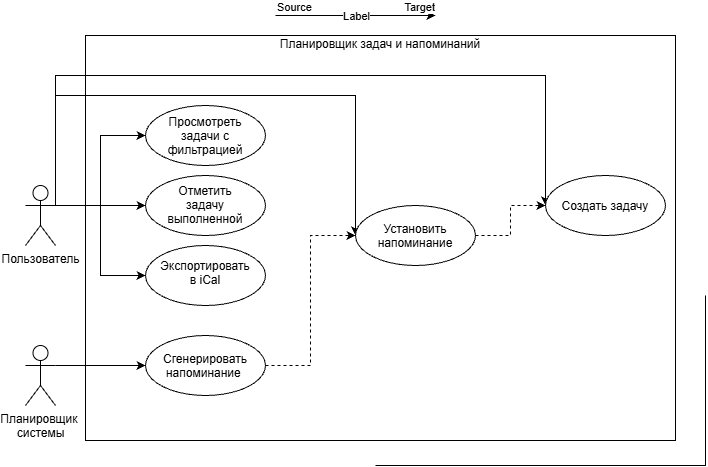

The diagram above was exported from draw.io. Its source (the exported page's mxGraphModel, read from the mxfile embedded in the PNG):
<mxGraphModel dx="1372" dy="801" grid="1" gridSize="10" guides="1" tooltips="1" connect="1" arrows="1" fold="1" page="1" pageScale="1" pageWidth="827" pageHeight="1169" math="0" shadow="0">
  <root>
    <mxCell id="0" />
    <mxCell id="1" parent="0" />
    <mxCell id="05et047mNCEynEaW2Sxn-22" parent="1" style="rounded=0;whiteSpace=wrap;html=1;fillColor=none;" value="Планировщик задач и напоминаний&lt;div&gt;&lt;br&gt;&lt;/div&gt;&lt;div&gt;&lt;br&gt;&lt;/div&gt;&lt;div&gt;&lt;br&gt;&lt;/div&gt;&lt;div&gt;&lt;br&gt;&lt;/div&gt;&lt;div&gt;&lt;br&gt;&lt;/div&gt;&lt;div&gt;&lt;br&gt;&lt;/div&gt;&lt;div&gt;&lt;br&gt;&lt;/div&gt;&lt;div&gt;&lt;br&gt;&lt;/div&gt;&lt;div&gt;&lt;br&gt;&lt;/div&gt;&lt;div&gt;&lt;br&gt;&lt;/div&gt;&lt;div&gt;&lt;br&gt;&lt;/div&gt;&lt;div&gt;&lt;br&gt;&lt;/div&gt;&lt;div&gt;&lt;br&gt;&lt;/div&gt;&lt;div&gt;&lt;br&gt;&lt;/div&gt;&lt;div&gt;&lt;br&gt;&lt;/div&gt;&lt;div&gt;&lt;br&gt;&lt;/div&gt;&lt;div&gt;&lt;br&gt;&lt;/div&gt;&lt;div&gt;&lt;br&gt;&lt;/div&gt;&lt;div&gt;&lt;br&gt;&lt;/div&gt;&lt;div&gt;&lt;br&gt;&lt;/div&gt;&lt;div&gt;&lt;br&gt;&lt;/div&gt;&lt;div&gt;&lt;br&gt;&lt;/div&gt;&lt;div&gt;&lt;br&gt;&lt;/div&gt;&lt;div&gt;&lt;br&gt;&lt;/div&gt;&lt;div&gt;&lt;br&gt;&lt;/div&gt;&lt;div&gt;&lt;br&gt;&lt;/div&gt;&lt;div&gt;&lt;br&gt;&lt;/div&gt;" vertex="1">
      <mxGeometry height="405" width="590" x="160" y="180" as="geometry" />
    </mxCell>
    <mxCell id="05et047mNCEynEaW2Sxn-16" edge="1" parent="1" source="05et047mNCEynEaW2Sxn-1" style="edgeStyle=orthogonalEdgeStyle;rounded=0;orthogonalLoop=1;jettySize=auto;html=1;exitX=1;exitY=0.3333333333333333;exitDx=0;exitDy=0;exitPerimeter=0;entryX=0;entryY=0.5;entryDx=0;entryDy=0;defaultLabelBackgroundColor=page;" target="05et047mNCEynEaW2Sxn-4">
      <mxGeometry relative="1" as="geometry" />
    </mxCell>
    <mxCell id="05et047mNCEynEaW2Sxn-17" edge="1" parent="1" source="05et047mNCEynEaW2Sxn-1" style="edgeStyle=orthogonalEdgeStyle;rounded=0;orthogonalLoop=1;jettySize=auto;html=1;exitX=1;exitY=0.3333333333333333;exitDx=0;exitDy=0;exitPerimeter=0;entryX=0;entryY=0.5;entryDx=0;entryDy=0;defaultLabelBackgroundColor=page;" target="05et047mNCEynEaW2Sxn-3">
      <mxGeometry relative="1" as="geometry" />
    </mxCell>
    <mxCell id="05et047mNCEynEaW2Sxn-18" edge="1" parent="1" source="05et047mNCEynEaW2Sxn-1" style="edgeStyle=orthogonalEdgeStyle;rounded=0;orthogonalLoop=1;jettySize=auto;html=1;exitX=1;exitY=0.3333333333333333;exitDx=0;exitDy=0;exitPerimeter=0;entryX=0;entryY=0.5;entryDx=0;entryDy=0;defaultLabelBackgroundColor=page;" target="05et047mNCEynEaW2Sxn-2">
      <mxGeometry relative="1" as="geometry" />
    </mxCell>
    <mxCell id="05et047mNCEynEaW2Sxn-19" edge="1" parent="1" source="05et047mNCEynEaW2Sxn-1" style="edgeStyle=orthogonalEdgeStyle;rounded=0;orthogonalLoop=1;jettySize=auto;html=1;exitX=1;exitY=0.3333333333333333;exitDx=0;exitDy=0;exitPerimeter=0;entryX=0;entryY=0.5;entryDx=0;entryDy=0;defaultLabelBackgroundColor=page;" target="05et047mNCEynEaW2Sxn-6">
      <mxGeometry relative="1" as="geometry">
        <Array as="points">
          <mxPoint x="130" y="240" />
          <mxPoint x="430" y="240" />
        </Array>
      </mxGeometry>
    </mxCell>
    <mxCell id="05et047mNCEynEaW2Sxn-20" edge="1" parent="1" source="05et047mNCEynEaW2Sxn-1" style="edgeStyle=orthogonalEdgeStyle;rounded=0;orthogonalLoop=1;jettySize=auto;html=1;exitX=1;exitY=0.3333333333333333;exitDx=0;exitDy=0;exitPerimeter=0;entryX=0;entryY=0.5;entryDx=0;entryDy=0;defaultLabelBackgroundColor=page;" target="05et047mNCEynEaW2Sxn-7">
      <mxGeometry relative="1" as="geometry">
        <Array as="points">
          <mxPoint x="130" y="220" />
          <mxPoint x="620" y="220" />
        </Array>
      </mxGeometry>
    </mxCell>
    <mxCell id="05et047mNCEynEaW2Sxn-1" parent="1" style="shape=umlActor;verticalLabelPosition=bottom;verticalAlign=top;html=1;outlineConnect=0;labelPerimeter=1;" value="Пользователь" vertex="1">
      <mxGeometry height="60" width="30" x="100" y="330" as="geometry" />
    </mxCell>
    <mxCell id="05et047mNCEynEaW2Sxn-2" parent="1" style="ellipse;whiteSpace=wrap;html=1;shapeInside=1;" value="Просмотреть задачи с фильтрацией" vertex="1">
      <mxGeometry height="60" width="120" x="220" y="250" as="geometry" />
    </mxCell>
    <mxCell id="05et047mNCEynEaW2Sxn-3" parent="1" style="ellipse;whiteSpace=wrap;html=1;shapeInside=1;" value="Отметить задачу выполненной" vertex="1">
      <mxGeometry height="60" width="120" x="220" y="320" as="geometry" />
    </mxCell>
    <mxCell id="05et047mNCEynEaW2Sxn-4" parent="1" style="ellipse;whiteSpace=wrap;html=1;shapeInside=1;" value="Экспортировать в iCal" vertex="1">
      <mxGeometry height="60" width="120" x="220" y="390" as="geometry" />
    </mxCell>
    <mxCell id="05et047mNCEynEaW2Sxn-14" edge="1" parent="1" source="05et047mNCEynEaW2Sxn-5" style="edgeStyle=orthogonalEdgeStyle;rounded=0;orthogonalLoop=1;jettySize=auto;html=1;exitX=1;exitY=0.5;exitDx=0;exitDy=0;entryX=0;entryY=0.5;entryDx=0;entryDy=0;defaultLabelBackgroundColor=page;dashed=1;" target="05et047mNCEynEaW2Sxn-6">
      <mxGeometry relative="1" as="geometry" />
    </mxCell>
    <mxCell id="05et047mNCEynEaW2Sxn-5" parent="1" style="ellipse;whiteSpace=wrap;html=1;shapeInside=1;" value="Сгенерировать напоминание&amp;nbsp;" vertex="1">
      <mxGeometry height="60" width="120" x="220" y="480" as="geometry" />
    </mxCell>
    <mxCell id="05et047mNCEynEaW2Sxn-15" edge="1" parent="1" source="05et047mNCEynEaW2Sxn-6" style="edgeStyle=orthogonalEdgeStyle;rounded=0;orthogonalLoop=1;jettySize=auto;html=1;exitX=1;exitY=0.5;exitDx=0;exitDy=0;entryX=0;entryY=0.5;entryDx=0;entryDy=0;defaultLabelBackgroundColor=page;dashed=1;" target="05et047mNCEynEaW2Sxn-7">
      <mxGeometry relative="1" as="geometry" />
    </mxCell>
    <mxCell id="05et047mNCEynEaW2Sxn-6" parent="1" style="ellipse;whiteSpace=wrap;html=1;shapeInside=1;" value="Установить напоминание" vertex="1">
      <mxGeometry height="60" width="120" x="430" y="350" as="geometry" />
    </mxCell>
    <mxCell id="05et047mNCEynEaW2Sxn-7" parent="1" style="ellipse;whiteSpace=wrap;html=1;shapeInside=1;" value="Создать задачу" vertex="1">
      <mxGeometry height="60" width="120" x="620" y="320" as="geometry" />
    </mxCell>
    <mxCell id="05et047mNCEynEaW2Sxn-13" edge="1" parent="1" source="05et047mNCEynEaW2Sxn-8" style="edgeStyle=orthogonalEdgeStyle;rounded=0;orthogonalLoop=1;jettySize=auto;html=1;exitX=1;exitY=0.3333333333333333;exitDx=0;exitDy=0;exitPerimeter=0;entryX=0;entryY=0.5;entryDx=0;entryDy=0;defaultLabelBackgroundColor=page;" target="05et047mNCEynEaW2Sxn-5">
      <mxGeometry relative="1" as="geometry" />
    </mxCell>
    <mxCell id="05et047mNCEynEaW2Sxn-8" parent="1" style="shape=umlActor;verticalLabelPosition=bottom;verticalAlign=top;html=1;outlineConnect=0;labelPerimeter=1;" value="Планировщик&amp;nbsp;&lt;div&gt;системы&lt;/div&gt;" vertex="1">
      <mxGeometry height="60" width="30" x="100" y="490" as="geometry" />
    </mxCell>
    <mxCell id="05et047mNCEynEaW2Sxn-24" edge="1" parent="1" style="endArrow=classic;html=1;rounded=0;defaultLabelBackgroundColor=page;" value="">
      <mxGeometry relative="1" as="geometry">
        <mxPoint x="350" y="160" as="sourcePoint" />
        <mxPoint x="510" y="160" as="targetPoint" />
      </mxGeometry>
    </mxCell>
    <mxCell id="05et047mNCEynEaW2Sxn-25" connectable="0" parent="05et047mNCEynEaW2Sxn-24" style="edgeLabel;resizable=0;html=1;inheritText=1;;align=center;verticalAlign=middle;defaultLabelBackgroundColor=page;" value="Label" vertex="1">
      <mxGeometry relative="1" as="geometry" />
    </mxCell>
    <mxCell id="05et047mNCEynEaW2Sxn-26" connectable="0" parent="05et047mNCEynEaW2Sxn-24" style="edgeLabel;resizable=0;html=1;inheritText=1;;align=left;verticalAlign=bottom;defaultLabelBackgroundColor=page;" value="Source" vertex="1">
      <mxGeometry relative="1" x="-1" as="geometry" />
    </mxCell>
    <mxCell id="05et047mNCEynEaW2Sxn-27" connectable="0" parent="05et047mNCEynEaW2Sxn-24" style="edgeLabel;resizable=0;html=1;inheritText=1;;align=right;verticalAlign=bottom;defaultLabelBackgroundColor=page;" value="Target" vertex="1">
      <mxGeometry relative="1" x="1" as="geometry" />
    </mxCell>
    <mxCell id="05et047mNCEynEaW2Sxn-29" edge="1" parent="1" style="endArrow=none;html=1;rounded=0;defaultLabelBackgroundColor=page;" value="">
      <mxGeometry height="50" relative="1" width="50" x="0.308" as="geometry">
        <Array as="points">
          <mxPoint x="780" y="610" />
        </Array>
        <mxPoint x="450" y="610" as="sourcePoint" />
        <mxPoint x="780" y="440" as="targetPoint" />
      </mxGeometry>
    </mxCell>
  </root>
</mxGraphModel>